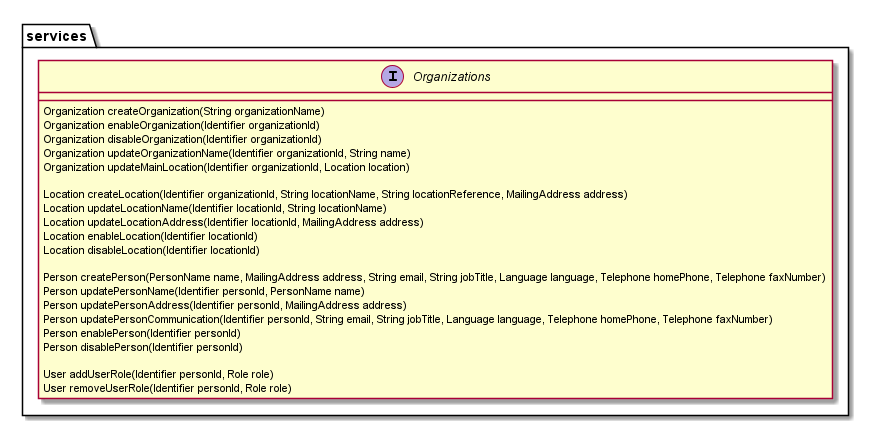

The diagram above was rendered by PlantUML. Its source (embedded in the PNG):
@startuml

package "services" {

    interface Organizations {
        Organization createOrganization(String organizationName)
        Organization enableOrganization(Identifier organizationId)
        Organization disableOrganization(Identifier organizationId)
        Organization updateOrganizationName(Identifier organizationId, String name)
        Organization updateMainLocation(Identifier organizationId, Location location)

        Location createLocation(Identifier organizationId, String locationName, String locationReference, MailingAddress address)
        Location updateLocationName(Identifier locationId, String locationName)
        Location updateLocationAddress(Identifier locationId, MailingAddress address)
        Location enableLocation(Identifier locationId)
        Location disableLocation(Identifier locationId)

        Person createPerson(PersonName name, MailingAddress address, String email, String jobTitle, Language language, Telephone homePhone, Telephone faxNumber)
        Person updatePersonName(Identifier personId, PersonName name)
        Person updatePersonAddress(Identifier personId, MailingAddress address)
        Person updatePersonCommunication(Identifier personId, String email, String jobTitle, Language language, Telephone homePhone, Telephone faxNumber)
        Person enablePerson(Identifier personId)
        Person disablePerson(Identifier personId)

        User addUserRole(Identifier personId, Role role)
        User removeUserRole(Identifier personId, Role role)
    }

}

@enduml